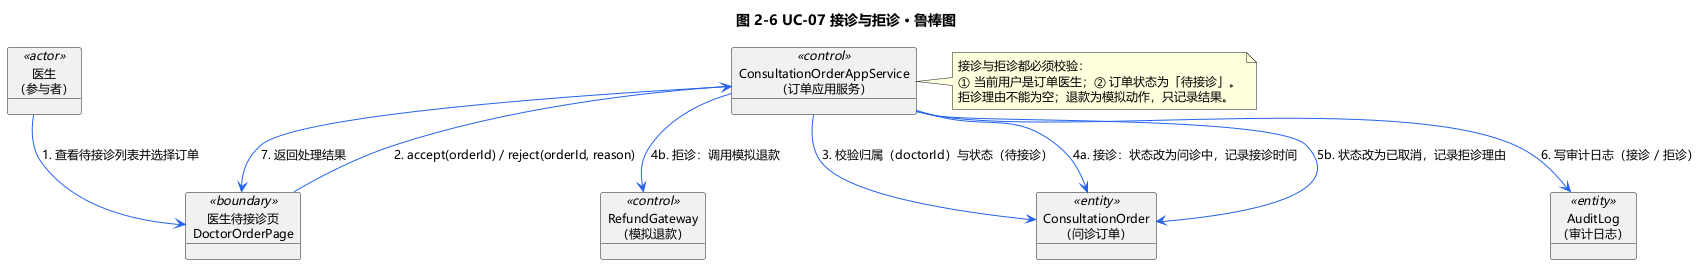

The diagram above was rendered by PlantUML. Its source (embedded in the PNG):
@startuml robustness-uc07
title 图 2-6 UC-07 接诊与拒诊 · 鲁棒图

skinparam {
  DefaultFontName Microsoft YaHei
  DefaultFontSize 12
  shadowing false
  ArrowColor #2563EB
  BorderColor #94A3B8
}

object "医生\n（参与者）" as ACT <<actor>>
object "医生待接诊页\nDoctorOrderPage" as B_ORDER <<boundary>>
object "ConsultationOrderAppService\n（订单应用服务）" as C_ORDER <<control>>
object "RefundGateway\n（模拟退款）" as C_REFUND <<control>>
object "ConsultationOrder\n（问诊订单）" as E_ORDER <<entity>>
object "AuditLog\n（审计日志）" as E_AUDIT <<entity>>

ACT --> B_ORDER : 1. 查看待接诊列表并选择订单
B_ORDER --> C_ORDER : 2. accept(orderId) / reject(orderId, reason)
C_ORDER --> E_ORDER : 3. 校验归属（doctorId）与状态（待接诊）
C_ORDER --> E_ORDER : 4a. 接诊：状态改为问诊中，记录接诊时间
C_ORDER --> C_REFUND : 4b. 拒诊：调用模拟退款
C_ORDER --> E_ORDER : 5b. 状态改为已取消，记录拒诊理由
C_ORDER --> E_AUDIT : 6. 写审计日志（接诊 / 拒诊）
C_ORDER --> B_ORDER : 7. 返回处理结果

note right of C_ORDER
  接诊与拒诊都必须校验：
  ① 当前用户是订单医生；② 订单状态为「待接诊」。
  拒诊理由不能为空；退款为模拟动作，只记录结果。
end note
@enduml